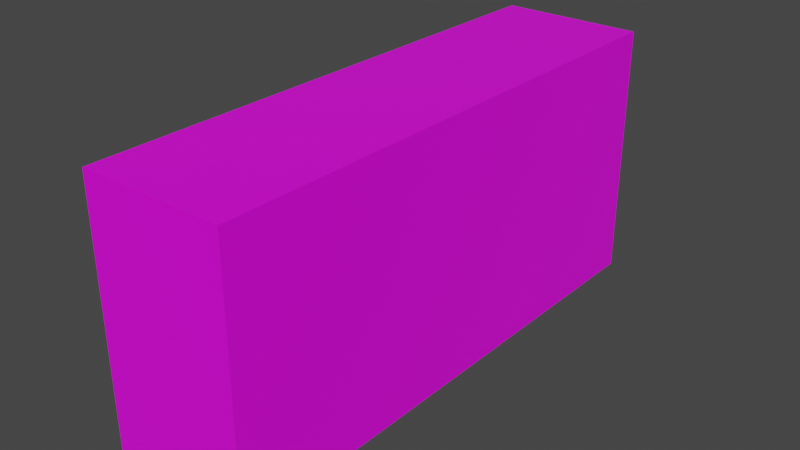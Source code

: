 # Source: boombox.blend  (saved by Blender 2.93.20; exported with 4.5.12 LTS)
import bpy
from mathutils import Matrix  # noqa: F401  (used for matrix-valued properties, if any)

bpy.ops.wm.read_factory_settings(use_empty=True)
scene = bpy.context.scene
scene.name = 'Scene'

# ---- collections
col_collection = bpy.data.collections.new('Collection'); scene.collection.children.link(col_collection)

# ---- images (referenced by path relative to the original .blend; pixels are not part of the script)
import os
ASSET_DIR = os.environ.get("B2B_ASSET_DIR", "")  # directory of the original .blend (textures are referenced by path, not embedded)
HERE = os.path.dirname(os.path.abspath(__file__))  # packed textures are extracted next to this script under _unpacked/

def load_image(name, relpath, width, height, colorspace="sRGB"):
    """Load a texture the original file referenced (path relative to the .blend, or extracted next to this script)."""
    p = next((c for c in (os.path.join(HERE, relpath), os.path.join(ASSET_DIR, relpath)) if relpath and os.path.exists(c)), "")
    if p:
        img = bpy.data.images.load(p, check_existing=True)
        img.name = name
    else:  # same state as the original file: an image datablock whose file is absent (Cycles renders it pink)
        img = bpy.data.images.new(name, width, height)
        img.source = "FILE"
        img.filepath = "//" + (relpath or name)
    img.colorspace_settings.name = colorspace
    return img
img_boombox = load_image('boombox', '', 1024, 1024, 'sRGB')

# ---- materials (node trees are filled in below, after node groups)
mat_bombox = bpy.data.materials.new('bombox')
mat_bombox.alpha_threshold = 0.0
mat_bombox.use_transparent_shadow = False
mat_bombox.line_color = (0.0, 0.0, 0.0, 1.0)

# ---- material node trees
mat_bombox.use_nodes = True; mat_bombox.node_tree.nodes.clear()
_N = mat_bombox.node_tree.nodes; _L = mat_bombox.node_tree.links
n0 = _N.new('ShaderNodeOutputMaterial'); n0.name = 'Material Output'; n0.location = (300, 300)
n1 = _N.new('ShaderNodeBsdfPrincipled'); n1.name = 'Principled BSDF'; n1.location = (10, 300)
n1.distribution = 'GGX'
n1.subsurface_method = 'BURLEY'
n1.inputs[2].default_value = 0.4
n1.inputs[3].default_value = 1.45
n1.inputs[27].default_value = (0.0, 0.0, 0.0, 1.0)
n1.inputs[28].default_value = 1.0
n2 = _N.new('ShaderNodeTexImage'); n2.name = 'Image Texture'; n2.location = (-280, 280)
n2.image = img_boombox
_L.new(n1.outputs[0], n0.inputs[0])
_L.new(n2.outputs[0], n1.inputs[0])
n0.is_active_output = True

# ---- world
world_world = bpy.data.worlds.new('World'); scene.world = world_world
world_world.use_nodes = True; world_world.node_tree.nodes.clear()
_N = world_world.node_tree.nodes; _L = world_world.node_tree.links
n0 = _N.new('ShaderNodeOutputWorld'); n0.name = 'World Output'; n0.location = (300, 300)
n1 = _N.new('ShaderNodeBackground'); n1.name = 'Background'; n1.location = (10, 300)
n1.inputs[0].default_value = (0.05088, 0.05088, 0.05088, 1.0)
_L.new(n1.outputs[0], n0.inputs[0])
n0.is_active_output = True
world_world.color = (0.05088, 0.05088, 0.05088)
world_world.use_sun_shadow = False
world_world.sun_shadow_jitter_overblur = 0.0

# ---- meshes
me_cube = bpy.data.meshes.new('Cube')
me_cube.from_pydata([(-0.2251, 1.0, 0.392), (-0.2251, 1.0, -1.0), (-0.2251, -1.905, 0.392), (-0.2251, -1.905, -1.0), (-1.0, 1.0, 0.392), (-1.0, 1.0, -1.0), (-1.0, -1.905, 0.392), (-1.0, -1.905, -1.0)], [], [(0, 4, 6, 2), (3, 2, 6, 7), (7, 6, 4, 5), (5, 1, 3, 7), (1, 0, 2, 3), (5, 4, 0, 1)])
_uv = me_cube.uv_layers.new(name='UVMap')
_uv.uv.foreach_set('vector', [0.8212, 0.0, 1.0, 0.0, 1.0, 0.6704, 0.8212, 0.6704, 0.3576, 0.6704, 0.3576, 0.9916, 0.1788, 0.9916, 0.1788, 0.6704, 0.6424, 0.6704, 0.3212, 0.6704, 0.3212, 0.0, 0.6424, 0.0, 0.6424, 0.0, 0.8212, 0.0, 0.8212, 0.6704, 0.6424, 0.6704, 0.3212, 0.6704, 0.0, 0.6704, 0.0, 0.0, 0.3212, 0.0, 0.1788, 0.6704, 0.1788, 0.9916, 0.0, 0.9916, 2.98e-08, 0.6704])
me_cube.materials.append(mat_bombox)
me_cube.use_remesh_preserve_volume = False
me_cube.use_remesh_preserve_attributes = False
me_cube.use_mirror_vertex_groups = False
me_cube.update()

# ---- objects
ob_cube = bpy.data.objects.new('Cube', me_cube)

# ---- transforms, parenting, visibility, modifiers, constraints
ob_cube.location = (0.0, 0.0, 0.0)
ob_cube.lock_rotations_4d = False
ob_cube.empty_display_type = 'ARROWS'
ob_cube.lineart.crease_threshold = 0.0

# ---- collection membership
col_collection.objects.link(ob_cube)

# ---- scene / render settings (as saved in the file)
scene.frame_start = 1; scene.frame_end = 250; scene.frame_set(1)
scene.render.engine = 'BLENDER_EEVEE_NEXT'
scene.cycles.use_denoising = False
scene.cycles.samples = 128
scene.cycles.sampling_pattern = 'TABULATED_SOBOL'
scene.cycles.use_adaptive_sampling = False
scene.cycles.use_light_tree = False
scene.view_settings.view_transform = 'Filmic'
bpy.context.view_layer.update()

# ---- added for rendering (the .blend has no active camera and no usable light): camera, sun
cam_auto = bpy.data.cameras.new('AutoCamera')
cam_auto.lens = 50.0
cam_auto.sensor_width = 36.0
cam_auto.clip_end = 1000.0
ob_auto_camera = bpy.data.objects.new('AutoCamera', cam_auto)
scene.collection.objects.link(ob_auto_camera)
ob_auto_camera.location = (2.45303, -4.1313, 2.14848)
ob_auto_camera.rotation_euler = (1.09748, -7.21219e-08, 0.694738)
scene.camera = ob_auto_camera
light_auto_sun = bpy.data.lights.new('AutoSun', 'SUN')
light_auto_sun.energy = 3.0
light_auto_sun.angle = 0.0523599
ob_auto_sun = bpy.data.objects.new('AutoSun', light_auto_sun)
scene.collection.objects.link(ob_auto_sun)
ob_auto_sun.rotation_euler = (0.872665, 0.174533, 0.523599)
bpy.context.view_layer.update()
